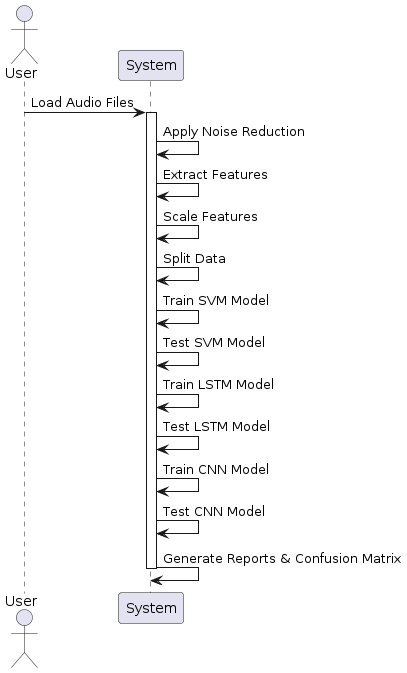

The diagram above was rendered by PlantUML. Its source (embedded in the PNG):
@startuml
actor User
participant "System" as Sys

User -> Sys: Load Audio Files
activate Sys
Sys -> Sys: Apply Noise Reduction
Sys -> Sys: Extract Features
Sys -> Sys: Scale Features
Sys -> Sys: Split Data
Sys -> Sys: Train SVM Model
Sys -> Sys: Test SVM Model
Sys -> Sys: Train LSTM Model
Sys -> Sys: Test LSTM Model
Sys -> Sys: Train CNN Model
Sys -> Sys: Test CNN Model
Sys -> Sys: Generate Reports & Confusion Matrix
deactivate Sys
@enduml